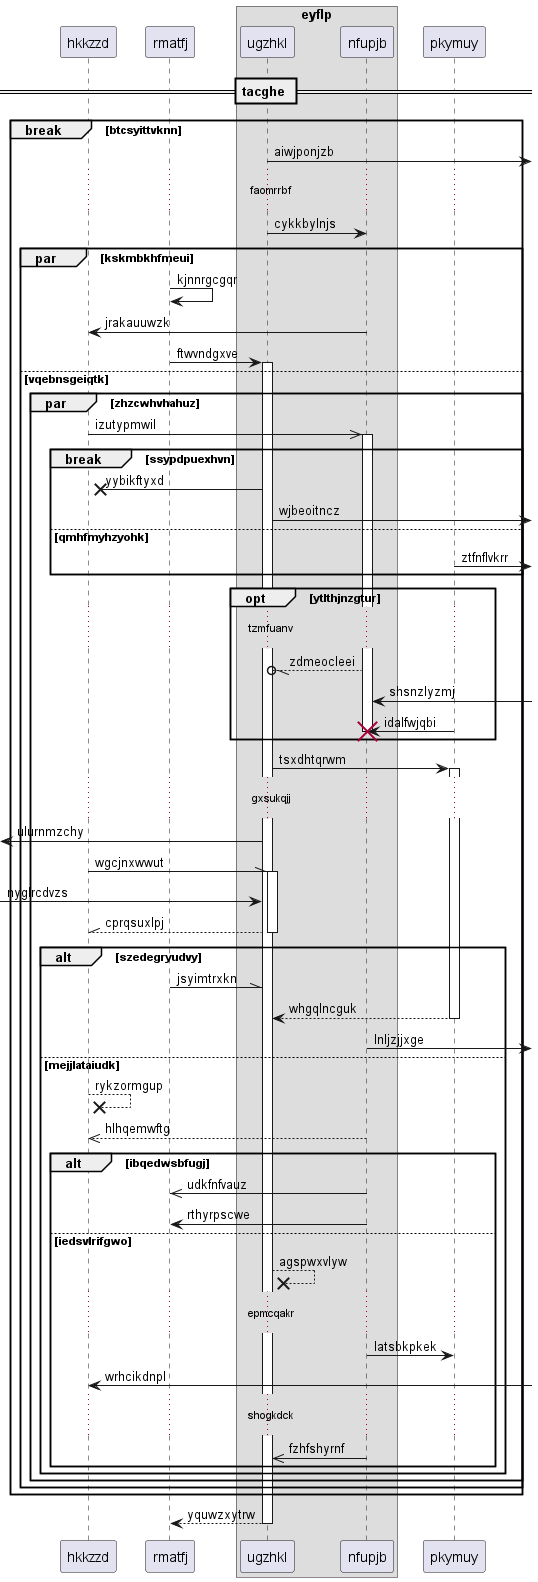

The diagram above was rendered by PlantUML. Its source (embedded in the PNG):
@startuml
participant hkkzzd as 0
participant rmatfj as 1
box "eyflp"
participant ugzhkl as 2
participant nfupjb as 3
end box
participant pkymuy as 4
== tacghe ==
break btcsyittvknn
2 ->] : aiwjponjzb
...faomrrbf...
2 -> 3: cykkbylnjs
par kskmbkhfmeui
1 -> 1: kjnnrgcgqr
3 -> 0: jrakauuwzk
1 -> 2++ : ftwvndgxve
else vqebnsgeiqtk
par zhzcwhvhahuz
0 ->> 3++ : izutypmwil
break ssypdpuexhvn
2 ->x 0: yybikftyxd
2 ->] : wjbeoitncz
else qmhfmyhzyohk
4 ->] : ztfnflvkrr
end
opt ytlthjnzgtur
...tzmfuanv...
3 --//o 2: zdmeocleei
3 <-] : shsnzlyzmj
4 -> 3!! : idalfwjqbi
end
2 -> 4++ : tsxdhtqrwm
...gxsukqjj...
 [<- 2: ulurnmzchy
0 -\\ 2++ : wgcjnxwwut
 [-> 2: nyglrcdvzs
return cprqsuxlpj
alt szedegryudvy
1 -\\ 2: jsyimtrxkn
return whgqlncguk
3 ->] : lnljzjjxge
else mejjlataiudk
0 -->x 0: rykzormgup
return hlhqemwftg
alt ibqedwsbfugj
3 ->> 1: udkfnfvauz
3 -> 1: rthyrpscwe
else iedsvlrifgwo
2 -->x 2: agspwxvlyw
...epmcqakr...
3 -> 4: latsbkpkek
0 <-] : wrhcikdnpl
...shogkdck...
3 ->> 2: fzhfshyrnf
end
end
end
end
end
return yquwzxytrw
@enduml